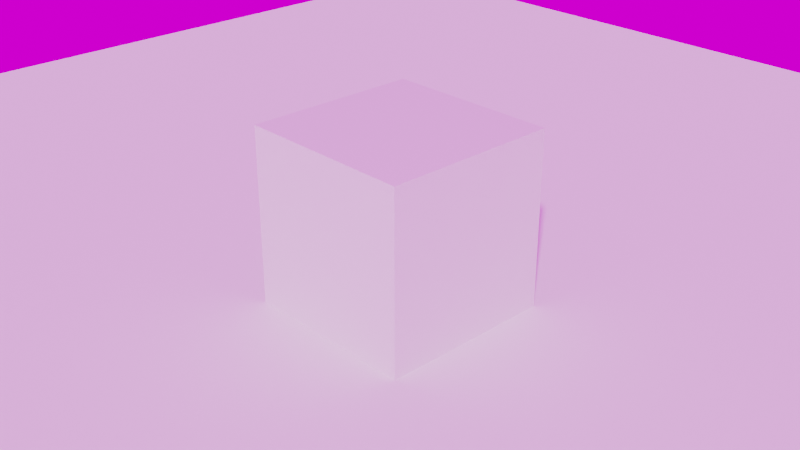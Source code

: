 # Source: vdbtest.blend  (saved by Blender 3.0.42; exported with 4.5.12 LTS)
import bpy
from mathutils import Matrix  # noqa: F401  (used for matrix-valued properties, if any)

bpy.ops.wm.read_factory_settings(use_empty=True)
scene = bpy.context.scene
scene.name = 'Scene'

# ---- collections
col_collection = bpy.data.collections.new('Collection'); scene.collection.children.link(col_collection)
col_mesh = bpy.data.collections.new('Mesh'); scene.collection.children.link(col_mesh)
col_rig = bpy.data.collections.new('Rig'); scene.collection.children.link(col_rig)
col_collision = bpy.data.collections.new('Collision'); scene.collection.children.link(col_collision)
col_extras = bpy.data.collections.new('Extras'); scene.collection.children.link(col_extras)

# ---- images (referenced by path relative to the original .blend; pixels are not part of the script)
import os
ASSET_DIR = os.environ.get("B2B_ASSET_DIR", "")  # directory of the original .blend (textures are referenced by path, not embedded)
HERE = os.path.dirname(os.path.abspath(__file__))  # packed textures are extracted next to this script under _unpacked/

def load_image(name, relpath, width, height, colorspace="sRGB"):
    """Load a texture the original file referenced (path relative to the .blend, or extracted next to this script)."""
    p = next((c for c in (os.path.join(HERE, relpath), os.path.join(ASSET_DIR, relpath)) if relpath and os.path.exists(c)), "")
    if p:
        img = bpy.data.images.load(p, check_existing=True)
        img.name = name
    else:  # same state as the original file: an image datablock whose file is absent (Cycles renders it pink)
        img = bpy.data.images.new(name, width, height)
        img.source = "FILE"
        img.filepath = "//" + (relpath or name)
    img.colorspace_settings.name = colorspace
    return img
img_small_rural_road_4k_hdr = load_image('small_rural_road_4k.hdr', 'small_rural_road_4k.hdr', 1024, 1024, 'Linear Rec.709')

# ---- materials (node trees are filled in below, after node groups)
mat_material = bpy.data.materials.new('Material')
mat_material.alpha_threshold = 0.0
mat_material.line_color = (0.0, 0.0, 0.0, 1.0)
mat_material_001 = bpy.data.materials.new('Material.001')

# ---- material node trees
mat_material.use_nodes = True; mat_material.node_tree.nodes.clear()
_N = mat_material.node_tree.nodes; _L = mat_material.node_tree.links
n0 = _N.new('ShaderNodeOutputMaterial'); n0.name = 'Material Output'; n0.location = (300, 300)
n1 = _N.new('ShaderNodeBsdfPrincipled'); n1.name = 'Principled BSDF'; n1.location = (10, 300)
n1.distribution = 'GGX'
n1.subsurface_method = 'BURLEY'
n1.inputs[2].default_value = 0.4
n1.inputs[3].default_value = 1.45
n1.inputs[27].default_value = (0.0, 0.0, 0.0, 1.0)
n1.inputs[28].default_value = 1.0
_L.new(n1.outputs[0], n0.inputs[0])
n0.is_active_output = True
mat_material_001.use_nodes = True; mat_material_001.node_tree.nodes.clear()
_N = mat_material_001.node_tree.nodes; _L = mat_material_001.node_tree.links
n0 = _N.new('ShaderNodeOutputMaterial'); n0.name = 'Material Output'; n0.location = (1380, 300)
n1 = _N.new('ShaderNodeVectorMath'); n1.name = 'Vector Math'; n1.location = (-260, 140)
n2 = _N.new('ShaderNodeAttribute'); n2.name = 'Attribute'; n2.location = (-480, 200)
n2.attribute_name = 'VelocityVectorX'
n3 = _N.new('NodeReroute'); n3.name = 'Reroute.001'; n3.location = (-32, 113)
n3.width = 16
n3.socket_idname = 'NodeSocketVector'
n4 = _N.new('ShaderNodeMath'); n4.name = 'Math'; n4.location = (620, 280)
n4.operation = 'MULTIPLY'
n4.inputs[1].default_value = 4.1
n5 = _N.new('ShaderNodeMath'); n5.name = 'Math.003'; n5.location = (820, 300)
n5.operation = 'MULTIPLY'
n6 = _N.new('ShaderNodeMath'); n6.name = 'Math.002'; n6.location = (680, 80)
n6.operation = 'GREATER_THAN'
n6.inputs[1].default_value = 0.4
n7 = _N.new('ShaderNodeMath'); n7.name = 'Math.004'; n7.location = (60, 200)
n7.operation = 'MULTIPLY'
n8 = _N.new('ShaderNodeValToRGB'); n8.name = 'ColorRamp'; n8.location = (300, 120)
while len(n8.color_ramp.elements) > 1: n8.color_ramp.elements.remove(n8.color_ramp.elements[-1])
n8.color_ramp.elements[0].position = 0.0; n8.color_ramp.elements[0].color = (0.2416, 0.29, 0.7486, 1.0)
_e = n8.color_ramp.elements.new(1.0); _e.color = (0.0, 1.0, 0.9438, 1.0)
n9 = _N.new('ShaderNodeAttribute'); n9.name = 'Attribute.002'; n9.location = (-360, 600)
n9.attribute_name = 'Density'
n10 = _N.new('ShaderNodeMath'); n10.name = 'Math.001'; n10.location = (-160, 460)
n10.operation = 'MULTIPLY'
n10.inputs[1].default_value = 4.3
n11 = _N.new('NodeReroute'); n11.name = 'Reroute'; n11.location = (20, 420)
n11.width = 16
n11.socket_idname = 'NodeSocketFloat'
n12 = _N.new('ShaderNodeAttribute'); n12.name = 'Attribute.001'; n12.location = (-480, -20)
n12.attribute_name = 'VelocityVectorY'
n13 = _N.new('NodeReroute'); n13.name = 'Reroute.003'; n13.location = (603, 87)
n13.width = 16
n14 = _N.new('ShaderNodeVolumePrincipled'); n14.name = 'Principled Volume'; n14.location = (1060, 323)
n14.inputs[0].default_value = (0.07427, 0.2094, 0.5, 1.0)
n14.inputs[3].default_value = 'Density'
n14.inputs[4].default_value = -0.1455
n14.inputs[7].default_value = (0.1985, 1.0, 0.0, 1.0)
n14.inputs[10].default_value = 1449.0
_L.new(n14.outputs[0], n0.inputs[1])
_L.new(n1.outputs[0], n3.inputs[0])
_L.new(n9.outputs[0], n10.inputs[0])
_L.new(n11.outputs[0], n14.inputs[2])
_L.new(n4.outputs[0], n5.inputs[0])
_L.new(n8.outputs[0], n13.inputs[0])
_L.new(n13.outputs[0], n4.inputs[0])
_L.new(n2.outputs[0], n1.inputs[0])
_L.new(n12.outputs[0], n1.inputs[1])
_L.new(n3.outputs[0], n7.inputs[0])
_L.new(n6.outputs[0], n5.inputs[1])
_L.new(n13.outputs[0], n6.inputs[0])
_L.new(n7.outputs[0], n8.inputs[0])
_L.new(n10.outputs[0], n11.inputs[0])
_L.new(n11.outputs[0], n7.inputs[1])
_L.new(n5.outputs[0], n14.inputs[6])
n0.is_active_output = True

# ---- world
world_world = bpy.data.worlds.new('World'); scene.world = world_world
world_world.use_nodes = True; world_world.node_tree.nodes.clear()
_N = world_world.node_tree.nodes; _L = world_world.node_tree.links
n0 = _N.new('ShaderNodeOutputWorld'); n0.name = 'World Output'; n0.location = (300, 300)
n1 = _N.new('ShaderNodeBackground'); n1.name = 'Background'; n1.location = (10, 300)
n2 = _N.new('ShaderNodeTexEnvironment'); n2.name = 'Environment Texture'; n2.location = (-408, 278)
n2.image = img_small_rural_road_4k_hdr
_L.new(n1.outputs[0], n0.inputs[0])
_L.new(n2.outputs[0], n1.inputs[0])
n0.is_active_output = True
world_world.color = (0.05088, 0.05088, 0.05088)
world_world.use_sun_shadow = False
world_world.sun_shadow_jitter_overblur = 0.0

# ---- cameras
cam_camera = bpy.data.cameras.new('Camera')
cam_camera.clip_end = 100.0
cam_camera.ortho_scale = 7.314

# ---- meshes
me_cube = bpy.data.meshes.new('Cube')
me_cube.from_pydata([(1.0, 1.0, 1.0), (1.0, 1.0, -1.0), (1.0, -1.0, 1.0), (1.0, -1.0, -1.0), (-1.0, 1.0, 1.0), (-1.0, 1.0, -1.0), (-1.0, -1.0, 1.0), (-1.0, -1.0, -1.0)], [], [(0, 4, 6, 2), (3, 2, 6, 7), (7, 6, 4, 5), (5, 1, 3, 7), (1, 0, 2, 3), (5, 4, 0, 1)])
_uv = me_cube.uv_layers.new(name='UVMap')
_uv.uv.foreach_set('vector', [0.625, 0.5, 0.875, 0.5, 0.875, 0.75, 0.625, 0.75, 0.375, 0.75, 0.625, 0.75, 0.625, 1.0, 0.375, 1.0, 0.375, 0.0, 0.625, 0.0, 0.625, 0.25, 0.375, 0.25, 0.125, 0.5, 0.375, 0.5, 0.375, 0.75, 0.125, 0.75, 0.375, 0.5, 0.625, 0.5, 0.625, 0.75, 0.375, 0.75, 0.375, 0.25, 0.625, 0.25, 0.625, 0.5, 0.375, 0.5])
me_cube.materials.append(mat_material)
me_cube.use_remesh_preserve_volume = False
me_cube.use_remesh_preserve_attributes = False
me_cube.use_mirror_vertex_groups = False
me_cube.update()
me_plane = bpy.data.meshes.new('Plane')
me_plane.from_pydata([(-1.0, -1.0, 0.0), (1.0, -1.0, 0.0), (-1.0, 1.0, 0.0), (1.0, 1.0, 0.0)], [], [(0, 1, 3, 2)])
_uv = me_plane.uv_layers.new(name='UVMap')
_uv.uv.foreach_set('vector', [0.0, 0.0, 1.0, 0.0, 1.0, 1.0, 0.0, 1.0])
me_plane.use_remesh_fix_poles = True
me_plane.use_remesh_preserve_attributes = False
me_plane.update()

# ---- objects
ob_cube = bpy.data.objects.new('Cube', me_cube)
ob_camera = bpy.data.objects.new('Camera', cam_camera)
ob_floor = bpy.data.objects.new('Floor', me_plane)
ob_velocityvector = bpy.data.objects.new('VelocityVector', None)

# ---- transforms, parenting, visibility, modifiers, constraints
ob_cube.location = (0.0, 0.0, 0.0)
ob_cube.lock_rotations_4d = False
ob_cube.empty_display_type = 'ARROWS'
ob_cube.lineart.crease_threshold = 0.0
ob_camera.location = (7.359, -6.926, 4.958)
ob_camera.rotation_euler = (1.109, 0.0, 0.8149)
ob_camera.lock_rotations_4d = False
ob_camera.empty_display_type = 'ARROWS'
ob_camera.color = (0.0, 0.0, 0.0, 0.0)
ob_camera.display_type = 'WIRE'
ob_camera.lineart.crease_threshold = 0.0
ob_floor.location = (0.0, 0.0, -1.0)
ob_floor.scale = (10.0, 10.0, 10.0)
ob_velocityvector.location = (0.0, 0.0, 0.0)
ob_velocityvector.empty_image_offset = (0.0, 0.0)

# ---- collection membership
col_collection.objects.link(ob_cube)
col_collection.objects.link(ob_camera)
col_collection.objects.link(ob_floor)
col_collection.objects.link(ob_velocityvector)

# ---- scene / render settings (as saved in the file)
scene.camera = ob_camera
scene.frame_start = 1; scene.frame_end = 250; scene.frame_set(73)
scene.render.engine = 'CYCLES'
scene.render.image_settings.color_depth = '16'
scene.render.film_transparent = True
scene.render.use_border = True
scene.cycles.sampling_pattern = 'TABULATED_SOBOL'
scene.cycles.use_light_tree = False
scene.cycles.diffuse_bounces = 6
scene.cycles.transmission_bounces = 4
scene.cycles.volume_bounces = 2
scene.cycles.transparent_max_bounces = 4
scene.cycles.film_transparent_glass = True
scene.cycles.pixel_filter_type = 'GAUSSIAN'
scene.view_settings.view_transform = 'Filmic'
bpy.context.view_layer.update()

# ---- added for rendering (the .blend has no usable light): sun
light_auto_sun = bpy.data.lights.new('AutoSun', 'SUN')
light_auto_sun.energy = 3.0
light_auto_sun.angle = 0.0523599
ob_auto_sun = bpy.data.objects.new('AutoSun', light_auto_sun)
scene.collection.objects.link(ob_auto_sun)
ob_auto_sun.rotation_euler = (0.872665, 0.174533, 0.523599)
bpy.context.view_layer.update()
